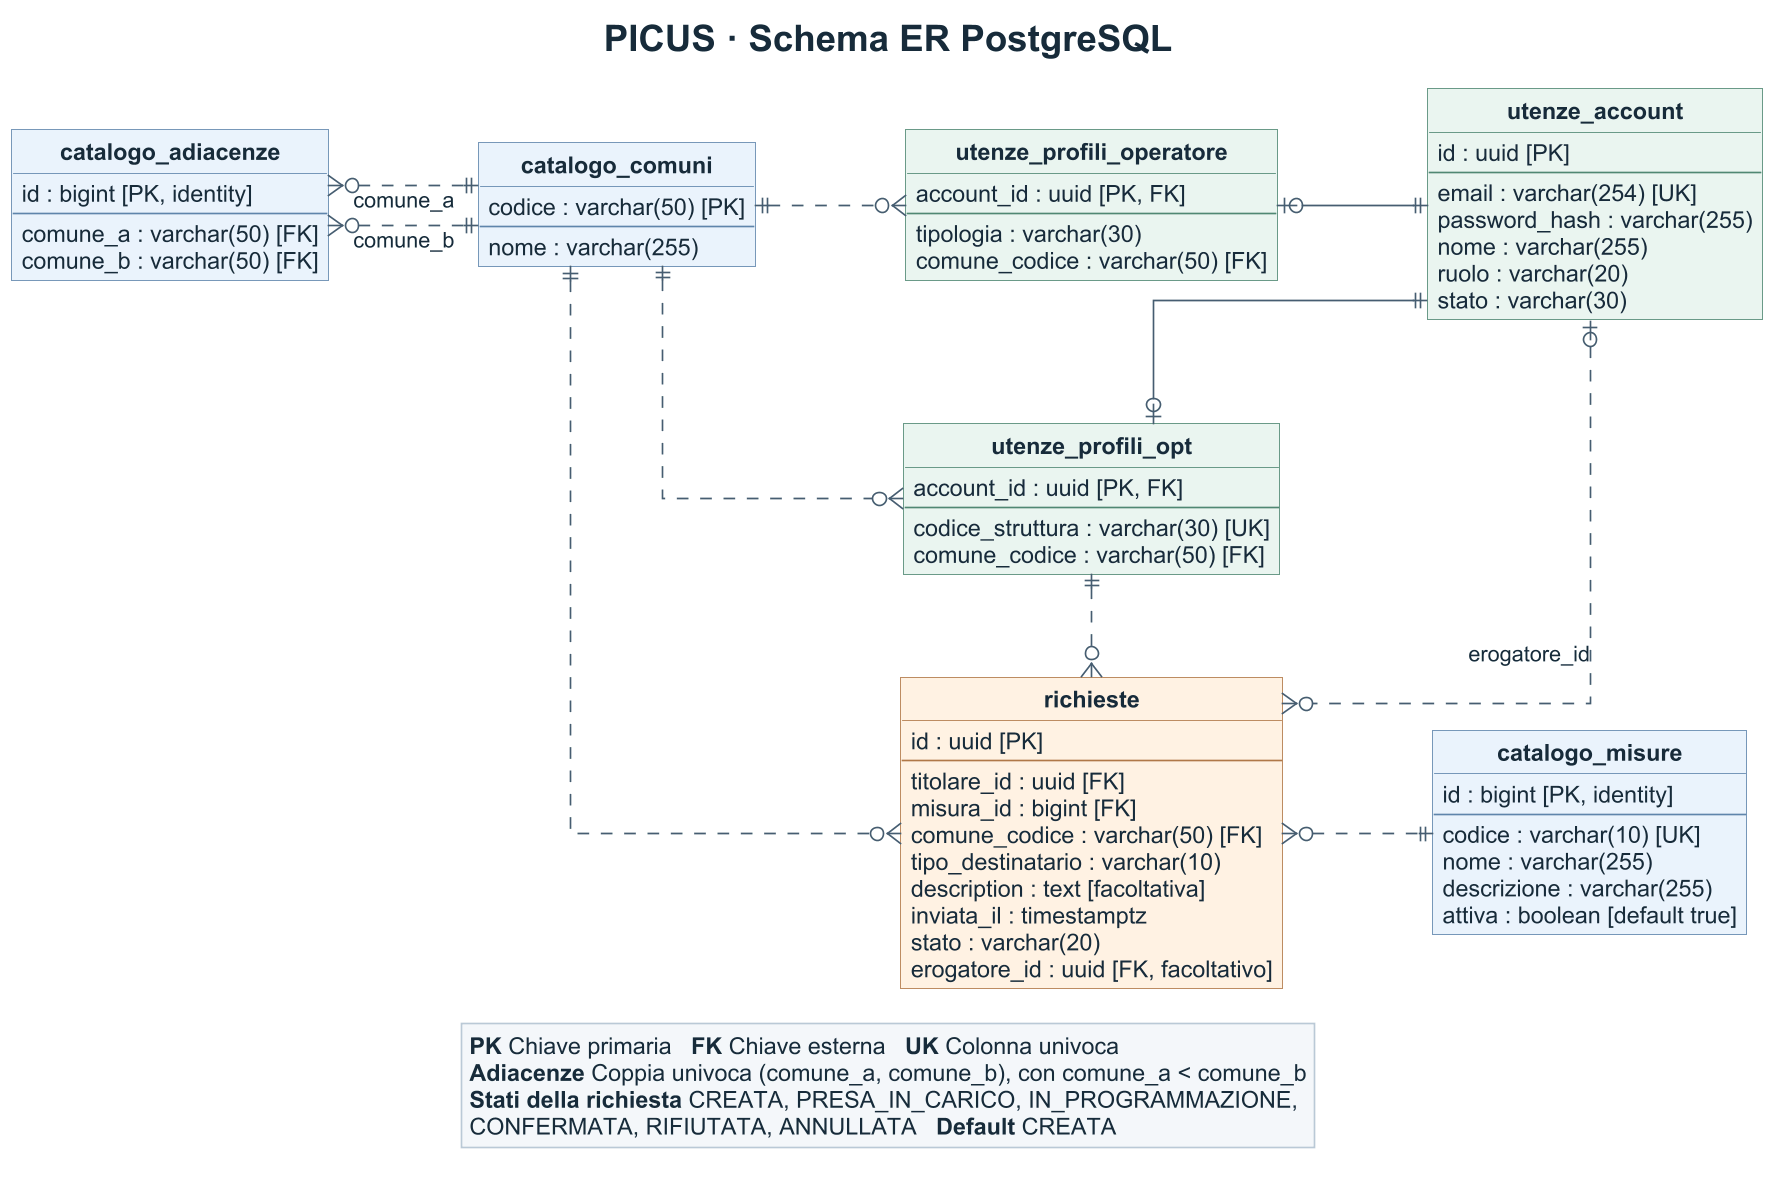

The diagram above was rendered by PlantUML. Its source (embedded in the PNG):
@startuml
' Schema PostgreSQL risultante dalle migrazioni Flyway V1-V5.
skinparam linetype ortho
skinparam roundCorner 0
skinparam nodesep 90
skinparam ranksep 62
skinparam shadowing false
skinparam dpi 160
skinparam defaultFontName Arial
skinparam defaultFontColor #172B3A
skinparam classFontStyle bold
skinparam classAttributeIconSize 0
skinparam ArrowColor #465D71
skinparam legend {
  BackgroundColor #F4F7FA
  BorderColor #BAC9D6
}

skinparam class {
  BorderColor #60768A
  BackgroundColor #F6FAFD
  BackgroundColor<<Catalogo>> #EAF3FC
  BorderColor<<Catalogo>> #5F85AB
  BackgroundColor<<Utenze>> #EAF5F0
  BorderColor<<Utenze>> #508873
  BackgroundColor<<Richieste>> #FFF2E3
  BorderColor<<Richieste>> #B07848
}

hide circle
hide stereotype
title <size:22><b>PICUS · Schema ER PostgreSQL</b></size>

entity catalogo_comuni <<Catalogo>> {
  codice : varchar(50) [PK]
  --
  nome : varchar(255)
}

entity catalogo_adiacenze <<Catalogo>> {
  id : bigint [PK, identity]
  --
  comune_a : varchar(50) [FK]
  comune_b : varchar(50) [FK]
}

entity catalogo_misure <<Catalogo>> {
  id : bigint [PK, identity]
  --
  codice : varchar(10) [UK]
  nome : varchar(255)
  descrizione : varchar(255)
  attiva : boolean [default true]
}

entity utenze_account <<Utenze>> {
  id : uuid [PK]
  --
  email : varchar(254) [UK]
  password_hash : varchar(255)
  nome : varchar(255)
  ruolo : varchar(20)
  stato : varchar(30)
}

entity utenze_profili_opt <<Utenze>> {
  account_id : uuid [PK, FK]
  --
  codice_struttura : varchar(30) [UK]
  comune_codice : varchar(50) [FK]
}

entity utenze_profili_operatore <<Utenze>> {
  account_id : uuid [PK, FK]
  --
  tipologia : varchar(30)
  comune_codice : varchar(50) [FK]
}

entity richieste <<Richieste>> {
  id : uuid [PK]
  --
  titolare_id : uuid [FK]
  misura_id : bigint [FK]
  comune_codice : varchar(50) [FK]
  tipo_destinatario : varchar(10)
  description : text [facoltativa]
  inviata_il : timestamptz
  stato : varchar(20)
  erogatore_id : uuid [FK, facoltativo]
}

catalogo_comuni ||.left.o{ catalogo_adiacenze : comune_a
catalogo_comuni ||.left.o{ catalogo_adiacenze : comune_b
catalogo_comuni ||.down.o{ utenze_profili_opt
catalogo_comuni ||.right.o{ utenze_profili_operatore
catalogo_comuni ||.down.o{ richieste
catalogo_misure ||.left.o{ richieste
utenze_account ||-down-o| utenze_profili_opt
utenze_account ||-left-o| utenze_profili_operatore
utenze_account |o.down.o{ richieste : erogatore_id
utenze_profili_opt ||.down.o{ richieste
utenze_profili_operatore -[hidden]down- utenze_profili_opt

legend bottom
  <b>PK</b> Chiave primaria   <b>FK</b> Chiave esterna   <b>UK</b> Colonna univoca
  <b>Adiacenze</b> Coppia univoca (comune_a, comune_b), con comune_a < comune_b
  <b>Stati della richiesta</b> CREATA, PRESA_IN_CARICO, IN_PROGRAMMAZIONE,
  CONFERMATA, RIFIUTATA, ANNULLATA   <b>Default</b> CREATA
endlegend
@enduml